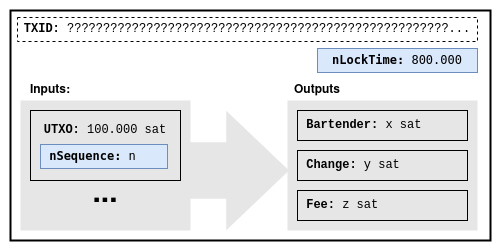

The diagram above was exported from draw.io. Its source (the exported page's mxGraphModel, read from the mxfile embedded in the PNG):
<mxGraphModel dx="954" dy="727" grid="1" gridSize="10" guides="1" tooltips="1" connect="1" arrows="1" fold="1" page="1" pageScale="1" pageWidth="850" pageHeight="1100" math="0" shadow="0">
  <root>
    <mxCell id="0" />
    <mxCell id="1" parent="0" />
    <mxCell id="Fe6yaYbKS4XXm-Vy1Etc-20" value="" style="rounded=0;whiteSpace=wrap;html=1;fillColor=default;strokeColor=none;" parent="1" vertex="1">
      <mxGeometry x="200" y="220" width="500" height="250" as="geometry" />
    </mxCell>
    <mxCell id="Fe6yaYbKS4XXm-Vy1Etc-1" value="&lt;code&gt;&lt;br&gt;&lt;/code&gt;" style="rounded=0;whiteSpace=wrap;html=1;strokeWidth=2;" parent="1" vertex="1">
      <mxGeometry x="210" y="230" width="480" height="230" as="geometry" />
    </mxCell>
    <mxCell id="Fe6yaYbKS4XXm-Vy1Etc-2" value="&lt;font face=&quot;Courier New&quot;&gt;&lt;b&gt;TXID:&lt;/b&gt; ?????????????????????????????????????????????????????...&lt;/font&gt;" style="rounded=0;whiteSpace=wrap;html=1;dashed=1;" parent="1" vertex="1">
      <mxGeometry x="217" y="237" width="460" height="24" as="geometry" />
    </mxCell>
    <mxCell id="Fe6yaYbKS4XXm-Vy1Etc-4" value="&lt;font face=&quot;Courier New&quot;&gt;&lt;code&gt;&lt;b&gt;nLockTime:&lt;/b&gt; 800.000&lt;/code&gt;&lt;/font&gt;" style="rounded=0;whiteSpace=wrap;html=1;fillColor=#dae8fc;strokeColor=#6c8ebf;" parent="1" vertex="1">
      <mxGeometry x="517" y="268" width="160" height="24" as="geometry" />
    </mxCell>
    <mxCell id="Fe6yaYbKS4XXm-Vy1Etc-6" value="" style="rounded=0;whiteSpace=wrap;html=1;fillColor=#E6E6E6;strokeColor=none;" parent="1" vertex="1">
      <mxGeometry x="220" y="320" width="170" height="130" as="geometry" />
    </mxCell>
    <mxCell id="Fe6yaYbKS4XXm-Vy1Etc-7" value="&lt;font face=&quot;Courier New&quot;&gt;&lt;br&gt;&lt;/font&gt;" style="rounded=0;whiteSpace=wrap;html=1;fillColor=#E6E6E6;strokeColor=none;" parent="1" vertex="1">
      <mxGeometry x="487" y="320" width="190" height="130" as="geometry" />
    </mxCell>
    <mxCell id="Fe6yaYbKS4XXm-Vy1Etc-8" value="" style="shape=flexArrow;endArrow=classic;html=1;rounded=0;fillColor=#E6E6E6;strokeColor=none;endWidth=61.96597353497164;endSize=20.582608695652176;width=56.52173913043479;" parent="1" edge="1">
      <mxGeometry width="50" height="50" relative="1" as="geometry">
        <mxPoint x="389" y="390" as="sourcePoint" />
        <mxPoint x="489" y="390" as="targetPoint" />
      </mxGeometry>
    </mxCell>
    <mxCell id="Fe6yaYbKS4XXm-Vy1Etc-9" value="&lt;b&gt;Inputs:&lt;/b&gt;" style="text;html=1;strokeColor=none;fillColor=none;align=center;verticalAlign=middle;whiteSpace=wrap;rounded=0;" parent="1" vertex="1">
      <mxGeometry x="220" y="300" width="60" height="20" as="geometry" />
    </mxCell>
    <mxCell id="Fe6yaYbKS4XXm-Vy1Etc-10" value="&lt;b&gt;Outputs&lt;/b&gt;" style="text;html=1;strokeColor=none;fillColor=none;align=center;verticalAlign=middle;whiteSpace=wrap;rounded=0;" parent="1" vertex="1">
      <mxGeometry x="487" y="300" width="60" height="20" as="geometry" />
    </mxCell>
    <mxCell id="Fe6yaYbKS4XXm-Vy1Etc-11" value="&lt;div&gt;&lt;font face=&quot;Courier New&quot;&gt;&lt;b&gt;UTXO:&lt;/b&gt; 100.000 sat&lt;/font&gt;&lt;/div&gt;&lt;div&gt;&lt;font face=&quot;Courier New&quot;&gt;&lt;br&gt;&lt;/font&gt;&lt;/div&gt;&lt;div&gt;&lt;font face=&quot;Courier New&quot;&gt;&lt;br&gt;&lt;/font&gt;&lt;/div&gt;" style="rounded=0;whiteSpace=wrap;html=1;fillColor=none;" parent="1" vertex="1">
      <mxGeometry x="230" y="330" width="150" height="70" as="geometry" />
    </mxCell>
    <mxCell id="Fe6yaYbKS4XXm-Vy1Etc-12" value="&lt;font style=&quot;font-size: 30px;&quot;&gt;&lt;b&gt;...&lt;/b&gt;&lt;/font&gt;" style="text;html=1;strokeColor=none;fillColor=none;align=center;verticalAlign=middle;whiteSpace=wrap;rounded=0;" parent="1" vertex="1">
      <mxGeometry x="275" y="400" width="60" height="30" as="geometry" />
    </mxCell>
    <mxCell id="Fe6yaYbKS4XXm-Vy1Etc-14" value="&lt;div align=&quot;left&quot;&gt;&lt;font face=&quot;Courier New&quot;&gt;&lt;b&gt;&amp;nbsp;Bartender:&lt;/b&gt; x sat&lt;/font&gt;&lt;br&gt;&lt;/div&gt;" style="rounded=0;whiteSpace=wrap;html=1;fillColor=none;align=left;" parent="1" vertex="1">
      <mxGeometry x="497" y="330" width="170" height="30" as="geometry" />
    </mxCell>
    <mxCell id="Fe6yaYbKS4XXm-Vy1Etc-15" value="&lt;div align=&quot;left&quot;&gt;&lt;font face=&quot;Courier New&quot;&gt;&lt;b&gt;&amp;nbsp;Change:&lt;/b&gt; y sat&lt;/font&gt;&lt;br&gt;&lt;/div&gt;" style="rounded=0;whiteSpace=wrap;html=1;fillColor=none;align=left;" parent="1" vertex="1">
      <mxGeometry x="497" y="370" width="170" height="30" as="geometry" />
    </mxCell>
    <mxCell id="Fe6yaYbKS4XXm-Vy1Etc-16" value="&lt;div align=&quot;left&quot;&gt;&lt;font face=&quot;Courier New&quot;&gt;&lt;b&gt;&amp;nbsp;Fee:&lt;/b&gt; z sat&lt;/font&gt;&lt;br&gt;&lt;/div&gt;" style="rounded=0;whiteSpace=wrap;html=1;fillColor=none;align=left;" parent="1" vertex="1">
      <mxGeometry x="497" y="410" width="170" height="30" as="geometry" />
    </mxCell>
    <mxCell id="Fe6yaYbKS4XXm-Vy1Etc-18" value="&lt;div align=&quot;left&quot;&gt;&lt;font face=&quot;Courier New&quot;&gt;&lt;code&gt;&lt;b&gt;&amp;nbsp;nSequence:&lt;/b&gt; n&lt;br&gt;&lt;/code&gt;&lt;/font&gt;&lt;/div&gt;" style="rounded=0;whiteSpace=wrap;html=1;fillColor=#dae8fc;strokeColor=#6c8ebf;align=left;" parent="1" vertex="1">
      <mxGeometry x="240" y="364" width="127" height="24" as="geometry" />
    </mxCell>
  </root>
</mxGraphModel>